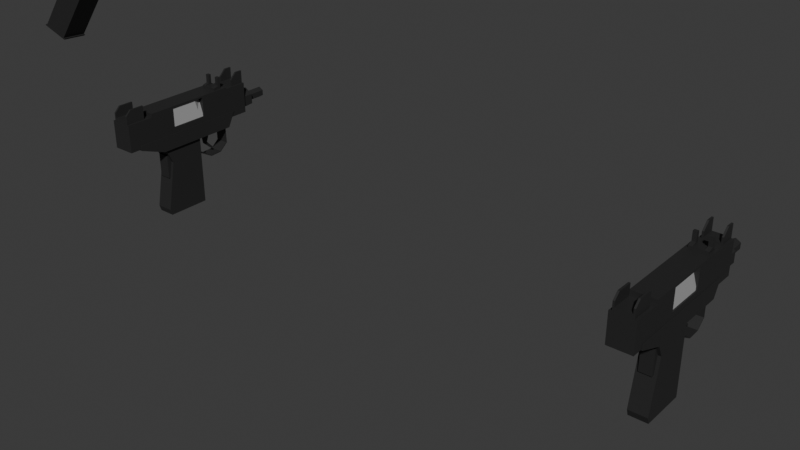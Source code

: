 # Source: dual_uzis.blend  (saved by Blender 4.4.30; exported with 4.5.12 LTS)
import bpy
from mathutils import Matrix  # noqa: F401  (used for matrix-valued properties, if any)

bpy.ops.wm.read_factory_settings(use_empty=True)
scene = bpy.context.scene
scene.name = 'Scene'

# ---- collections
col_collection = bpy.data.collections.new('Collection'); scene.collection.children.link(col_collection)

# ---- materials (node trees are filled in below, after node groups)
mat_material = bpy.data.materials.new('Material')
mat_material.alpha_threshold = 0.0
mat_material.roughness = 0.5
mat_material.line_color = (0.0, 0.0, 0.0, 1.0)
mat_material_001 = bpy.data.materials.new('Material.001')

# ---- material node trees
mat_material.use_nodes = True; mat_material.node_tree.nodes.clear()
_N = mat_material.node_tree.nodes; _L = mat_material.node_tree.links
n0 = _N.new('ShaderNodeOutputMaterial'); n0.name = 'Material Output'; n0.location = (300, 300)
n1 = _N.new('ShaderNodeBsdfPrincipled'); n1.name = 'Principled BSDF'; n1.location = (10, 300)
n1.inputs[0].default_value = (0.02218, 0.02218, 0.02218, 1.0)
n1.inputs[3].default_value = 1.45
_L.new(n1.outputs[0], n0.inputs[0])
n0.is_active_output = True
mat_material_001.use_nodes = True; mat_material_001.node_tree.nodes.clear()
_N = mat_material_001.node_tree.nodes; _L = mat_material_001.node_tree.links
n0 = _N.new('ShaderNodeBsdfPrincipled'); n0.name = 'Principled BSDF'; n0.location = (10, 300)
n0.inputs[0].default_value = (0.4317, 0.4317, 0.4317, 1.0)
n1 = _N.new('ShaderNodeOutputMaterial'); n1.name = 'Material Output'; n1.location = (300, 300)
_L.new(n0.outputs[0], n1.inputs[0])
n1.is_active_output = True

# ---- world
world_world = bpy.data.worlds.new('World'); scene.world = world_world
world_world.use_nodes = True; world_world.node_tree.nodes.clear()
_N = world_world.node_tree.nodes; _L = world_world.node_tree.links
n0 = _N.new('ShaderNodeOutputWorld'); n0.name = 'World Output'; n0.location = (300, 300)
n1 = _N.new('ShaderNodeBackground'); n1.name = 'Background'; n1.location = (10, 300)
n1.inputs[0].default_value = (0.05088, 0.05088, 0.05088, 1.0)
_L.new(n1.outputs[0], n0.inputs[0])
n0.is_active_output = True
world_world.color = (0.05088, 0.05088, 0.05088)
world_world.sun_shadow_jitter_overblur = 0.0

# ---- meshes
me_cube = bpy.data.meshes.new('Cube')
me_cube.from_pydata([(0.293, 1.972, 0.6727), (0.293, 1.972, -0.1672), (0.293, -1.912, 0.6193), (0.293, -1.912, -0.1188), (-0.293, 1.972, 0.6727), (-0.293, 1.972, -0.1672), (-0.293, -1.912, 0.6193), (-0.293, -1.912, -0.1188), (-0.293, 1.328, -0.1672), (-0.293, -1.598, -0.1188), (0.293, 1.328, 0.6727), (0.293, -1.598, 0.6193), (-0.293, -1.598, 0.6193), (-0.293, 1.328, 0.6727), (0.293, -1.598, -0.1188), (0.293, 1.328, -0.1672), (-0.293, -1.18, -0.1188), (0.293, -1.18, 0.6193), (-0.293, -1.18, 0.6193), (0.293, -1.18, -0.1188), (-0.293, -1.18, 0.7159), (-0.293, 1.328, 0.7159), (0.293, 1.328, 0.7159), (0.293, -1.18, 0.7159), (-0.293, 0.4992, 0.6551), (0.293, 0.4992, -0.1512), (-0.293, 0.4992, -0.1512), (0.293, 0.4992, 0.6691), (-0.293, 0.4992, 0.7159), (0.293, 0.4992, 0.7159), (-0.293, -0.4992, -0.132), (0.293, -0.4992, 0.6691), (0.293, -0.4992, 0.7159), (-0.293, -0.4992, 0.6338), (0.293, -0.4992, -0.132), (-0.293, -0.4992, 0.7159), (0.293, 1.972, 0.1416), (-0.293, -1.912, 0.1416), (0.293, -1.912, 0.1416), (-0.293, 1.972, 0.1416), (0.293, 1.328, 0.1416), (0.293, -1.598, 0.1416), (-0.293, -1.598, 0.1416), (-0.293, 1.328, 0.1416), (-0.293, -1.18, 0.1416), (0.293, -1.18, 0.1416), (0.293, 0.4992, 0.1416), (-0.293, 0.4992, 0.1416), (-0.293, -0.4992, 0.1416), (0.293, -0.4992, 0.1416), (0.1982, 1.972, -0.1672), (0.1982, -1.912, 0.6193), (0.1982, -1.912, -0.1188), (0.1982, 1.972, 0.6727), (0.1982, 1.328, -0.1672), (0.1982, -1.598, -0.1188), (0.1982, 1.328, 0.6727), (0.1982, -1.598, 0.6193), (0.1982, -1.18, 0.6193), (0.1982, 1.328, 0.7159), (0.1982, -1.18, 0.7159), (0.1982, -1.18, -0.1188), (0.1982, 0.4992, -0.1512), (0.1982, 0.4992, 0.7159), (0.1982, -0.4992, -0.132), (0.1982, -0.4992, 0.7159), (0.1982, 1.972, 0.1416), (0.1982, -1.912, 0.1416), (0.05852, 0.4992, 0.1416), (0.05852, -0.4992, 0.1416), (0.05852, -0.4992, 0.6691), (0.05852, 0.4992, 0.6691)], [], [(57, 12, 6, 51), (67, 51, 6, 37), (43, 13, 4, 39), (55, 14, 3, 52), (41, 11, 2, 38), (66, 53, 0, 36), (36, 0, 10, 40), (45, 17, 11, 41), (50, 1, 15, 54), (37, 6, 12, 42), (47, 24, 13, 43), (53, 4, 13, 56), (58, 18, 12, 57), (58, 17, 23, 60), (42, 12, 18, 44), (49, 31, 17, 45), (65, 35, 20, 60), (33, 18, 20, 35), (56, 13, 21, 59), (27, 10, 22, 29), (62, 26, 8, 54), (61, 19, 14, 55), (64, 30, 26, 62), (27, 31, 70, 71), (13, 24, 28, 21), (59, 21, 28, 63), (40, 10, 27, 46), (48, 33, 24, 47), (44, 18, 33, 48), (17, 31, 32, 23), (61, 16, 30, 64), (24, 33, 35, 28), (63, 28, 35, 65), (69, 68, 71, 70), (25, 46, 49, 34), (16, 44, 48, 30), (30, 48, 47, 26), (15, 40, 46, 25), (34, 49, 45, 19), (9, 42, 44, 16), (26, 47, 43, 8), (7, 37, 42, 9), (19, 45, 41, 14), (1, 36, 40, 15), (50, 66, 36, 1), (14, 41, 38, 3), (8, 43, 39, 5), (52, 67, 37, 7), (3, 38, 67, 52), (5, 39, 66, 50), (49, 46, 68, 69), (19, 61, 64, 34), (22, 59, 63, 29), (34, 64, 62, 25), (16, 61, 55, 9), (25, 62, 54, 15), (10, 56, 59, 22), (32, 65, 60, 23), (18, 58, 60, 20), (17, 58, 57, 11), (0, 53, 56, 10), (5, 50, 54, 8), (39, 4, 53, 66), (9, 55, 52, 7), (38, 2, 51, 67), (11, 57, 51, 2), (29, 32, 31, 27), (69, 70, 31, 49), (29, 63, 65, 32), (27, 71, 68, 46)])
_uv = me_cube.uv_layers.new(name='UVMap')
_uv.uv.foreach_set('vector', [0.6654, 0.7298, 0.875, 0.7298, 0.875, 0.75, 0.6654, 0.75, 0.4564, 0.7904, 0.625, 0.7904, 0.625, 1.0, 0.4564, 1.0, 0.4564, 0.2211, 0.625, 0.2211, 0.625, 0.25, 0.4564, 0.25, 0.3346, 0.7298, 0.375, 0.7298, 0.375, 0.75, 0.3346, 0.75, 0.4564, 0.7298, 0.625, 0.7298, 0.625, 0.75, 0.4564, 0.75, 0.4564, 0.4596, 0.625, 0.4596, 0.625, 0.5, 0.4564, 0.5, 0.4564, 0.5, 0.625, 0.5, 0.625, 0.5289, 0.4564, 0.5289, 0.4564, 0.7029, 0.625, 0.7029, 0.625, 0.7298, 0.4564, 0.7298, 0.3346, 0.5, 0.375, 0.5, 0.375, 0.5289, 0.3346, 0.5289, 0.4564, 0.0, 0.625, 0.0, 0.625, 0.0202, 0.4564, 0.0202, 0.4564, 0.1636, 0.625, 0.1636, 0.625, 0.2211, 0.4564, 0.2211, 0.6654, 0.5, 0.875, 0.5, 0.875, 0.5289, 0.6654, 0.5289, 0.6654, 0.7029, 0.875, 0.7029, 0.875, 0.7298, 0.6654, 0.7298, 0.6654, 0.7029, 0.625, 0.7029, 0.625, 0.7029, 0.6654, 0.7029, 0.4564, 0.0202, 0.625, 0.0202, 0.625, 0.04709, 0.4564, 0.04709, 0.4564, 0.6557, 0.625, 0.6557, 0.625, 0.7029, 0.4564, 0.7029, 0.6654, 0.6557, 0.875, 0.6557, 0.875, 0.7029, 0.6654, 0.7029, 0.625, 0.09432, 0.625, 0.04709, 0.625, 0.04709, 0.625, 0.09432, 0.6654, 0.5289, 0.875, 0.5289, 0.875, 0.5289, 0.6654, 0.5289, 0.625, 0.5864, 0.625, 0.5289, 0.625, 0.5289, 0.625, 0.5864, 0.375, 0.518, 0.375, 0.1636, 0.375, 0.2211, 0.375, 0.4791, 0.375, 0.5968, 0.375, 0.7029, 0.375, 0.7298, 0.3346, 0.7298, 0.375, 0.5649, 0.375, 0.09432, 0.375, 0.1636, 0.375, 0.518, 0.625, 0.5864, 0.625, 0.6557, 0.6261, 0.6557, 0.6247, 0.5864, 0.625, 0.2211, 0.625, 0.1636, 0.625, 0.1636, 0.625, 0.2211, 0.6654, 0.5289, 0.875, 0.5289, 0.875, 0.5864, 0.6654, 0.5864, 0.4564, 0.5289, 0.625, 0.5289, 0.625, 0.5864, 0.4564, 0.5864, 0.4564, 0.09432, 0.625, 0.09432, 0.625, 0.1636, 0.4564, 0.1636, 0.4564, 0.04709, 0.625, 0.04709, 0.625, 0.09432, 0.4564, 0.09432, 0.625, 0.7029, 0.625, 0.6557, 0.625, 0.6557, 0.625, 0.7029, 0.375, 0.5968, 0.375, 0.04709, 0.375, 0.09432, 0.375, 0.5649, 0.625, 0.1636, 0.625, 0.09432, 0.625, 0.09432, 0.625, 0.1636, 0.6654, 0.5864, 0.875, 0.5864, 0.875, 0.6557, 0.6654, 0.6557, 0.4564, 0.6557, 0.4564, 0.5864, 0.6247, 0.5864, 0.6261, 0.6557, 0.375, 0.5864, 0.4564, 0.5864, 0.4564, 0.6557, 0.375, 0.6557, 0.375, 0.04709, 0.4564, 0.04709, 0.4564, 0.09432, 0.375, 0.09432, 0.375, 0.09432, 0.4564, 0.09432, 0.4564, 0.1636, 0.375, 0.1636, 0.375, 0.5289, 0.4564, 0.5289, 0.4564, 0.5864, 0.375, 0.5864, 0.375, 0.6557, 0.4564, 0.6557, 0.4564, 0.7029, 0.375, 0.7029, 0.375, 0.0202, 0.4564, 0.0202, 0.4564, 0.04709, 0.375, 0.04709, 0.375, 0.1636, 0.4564, 0.1636, 0.4564, 0.2211, 0.375, 0.2211, 0.375, 0.0, 0.4564, 0.0, 0.4564, 0.0202, 0.375, 0.0202, 0.375, 0.7029, 0.4564, 0.7029, 0.4564, 0.7298, 0.375, 0.7298, 0.375, 0.5, 0.4564, 0.5, 0.4564, 0.5289, 0.375, 0.5289, 0.375, 0.4596, 0.4564, 0.4596, 0.4564, 0.5, 0.375, 0.5, 0.375, 0.7298, 0.4564, 0.7298, 0.4564, 0.75, 0.375, 0.75, 0.375, 0.2211, 0.4564, 0.2211, 0.4564, 0.25, 0.375, 0.25, 0.375, 0.7904, 0.4564, 0.7904, 0.4564, 1.0, 0.375, 1.0, 0.375, 0.75, 0.4564, 0.75, 0.4564, 0.7904, 0.375, 0.7904, 0.375, 0.25, 0.4564, 0.25, 0.4564, 0.4596, 0.375, 0.4596, 0.4564, 0.6557, 0.4564, 0.5864, 0.4564, 0.5864, 0.4564, 0.6557, 0.375, 0.7029, 0.375, 0.5968, 0.375, 0.5649, 0.375, 0.6557, 0.625, 0.5289, 0.6654, 0.5289, 0.6654, 0.5864, 0.625, 0.5864, 0.375, 0.6557, 0.375, 0.5649, 0.375, 0.518, 0.375, 0.5864, 0.375, 0.04709, 0.375, 0.5968, 0.3346, 0.7298, 0.125, 0.7298, 0.375, 0.5864, 0.375, 0.518, 0.375, 0.4791, 0.375, 0.5289, 0.625, 0.5289, 0.6654, 0.5289, 0.6654, 0.5289, 0.625, 0.5289, 0.625, 0.6557, 0.6654, 0.6557, 0.6654, 0.7029, 0.625, 0.7029, 0.875, 0.7029, 0.6654, 0.7029, 0.6654, 0.7029, 0.875, 0.7029, 0.625, 0.7029, 0.6654, 0.7029, 0.6654, 0.7298, 0.625, 0.7298, 0.625, 0.5, 0.6654, 0.5, 0.6654, 0.5289, 0.625, 0.5289, 0.125, 0.5, 0.3346, 0.5, 0.3346, 0.5289, 0.125, 0.5289, 0.4564, 0.25, 0.625, 0.25, 0.625, 0.4596, 0.4564, 0.4596, 0.125, 0.7298, 0.3346, 0.7298, 0.3346, 0.75, 0.125, 0.75, 0.4564, 0.75, 0.625, 0.75, 0.625, 0.7904, 0.4564, 0.7904, 0.625, 0.7298, 0.6654, 0.7298, 0.6654, 0.75, 0.625, 0.75, 0.625, 0.5864, 0.625, 0.6557, 0.625, 0.6557, 0.625, 0.5864, 0.4564, 0.6557, 0.6261, 0.6557, 0.625, 0.6557, 0.4564, 0.6557, 0.625, 0.5864, 0.6654, 0.5864, 0.6654, 0.6557, 0.625, 0.6557, 0.625, 0.5864, 0.6247, 0.5864, 0.4564, 0.5864, 0.4564, 0.5864])
me_cube.materials.append(mat_material)
me_cube.use_mirror_vertex_groups = False
me_cube.update()
me_cylinder = bpy.data.meshes.new('Cylinder')
me_cylinder.from_pydata([(-8.508e-09, 0.1436, -0.2579), (-8.508e-09, 0.1436, 0.2666), (0.1243, 0.07178, -0.2579), (0.1243, 0.07178, 0.2666), (0.1243, -0.07178, -0.2579), (0.1243, -0.07178, 0.2666), (-8.508e-09, -0.1436, -0.2579), (-8.508e-09, -0.1436, 0.2666), (-0.1243, -0.07178, -0.2579), (-0.1243, -0.07178, 0.2666), (-0.1243, 0.07178, -0.2579), (-0.1243, 0.07178, 0.2666), (0.2375, 0.1371, 0.2666), (-1.427e-08, 0.2742, 0.2666), (0.2375, -0.1371, 0.2666), (-1.427e-08, -0.2742, 0.2666), (-0.2375, -0.1371, 0.2666), (-0.2375, 0.1371, 0.2666), (0.2375, 0.1371, 0.9575), (-1.427e-08, 0.2742, 0.9575), (0.2375, -0.1371, 0.9575), (-1.427e-08, -0.2742, 0.9575), (-0.2375, -0.1371, 0.9575), (-0.2375, 0.1371, 0.9575)], [], [(0, 1, 3, 2), (2, 3, 5, 4), (4, 5, 7, 6), (6, 7, 9, 8), (5, 3, 12, 14), (8, 9, 11, 10), (10, 11, 1, 0), (0, 2, 4, 6, 8, 10), (15, 14, 20, 21), (11, 9, 16, 17), (3, 1, 13, 12), (7, 5, 14, 15), (1, 11, 17, 13), (9, 7, 15, 16), (18, 19, 23, 22, 21, 20), (12, 13, 19, 18), (13, 17, 23, 19), (16, 15, 21, 22), (14, 12, 18, 20), (17, 16, 22, 23)])
_uv = me_cylinder.uv_layers.new(name='UVMap')
_uv.uv.foreach_set('vector', [1.0, 0.5, 1.0, 1.0, 0.8333, 1.0, 0.8333, 0.5, 0.8333, 0.5, 0.8333, 1.0, 0.6667, 1.0, 0.6667, 0.5, 0.6667, 0.5, 0.6667, 1.0, 0.5, 1.0, 0.5, 0.5, 0.5, 0.5, 0.5, 1.0, 0.3333, 1.0, 0.3333, 0.5, 0.6667, 1.0, 0.8333, 1.0, 0.8333, 1.0, 0.6667, 1.0, 0.3333, 0.5, 0.3333, 1.0, 0.1667, 1.0, 0.1667, 0.5, 0.1667, 0.5, 0.1667, 1.0, -8.941e-08, 1.0, -8.941e-08, 0.5, 0.75, 0.49, 0.9578, 0.37, 0.9578, 0.13, 0.75, 0.01, 0.5422, 0.13, 0.5422, 0.37, 0.5, 1.0, 0.6667, 1.0, 0.6667, 1.0, 0.5, 1.0, 0.1667, 1.0, 0.3333, 1.0, 0.3333, 1.0, 0.1667, 1.0, 0.8333, 1.0, 1.0, 1.0, 1.0, 1.0, 0.8333, 1.0, 0.5, 1.0, 0.6667, 1.0, 0.6667, 1.0, 0.5, 1.0, -8.941e-08, 1.0, 0.1667, 1.0, 0.1667, 1.0, -8.941e-08, 1.0, 0.3333, 1.0, 0.5, 1.0, 0.5, 1.0, 0.3333, 1.0, 0.4578, 0.37, 0.25, 0.49, 0.04215, 0.37, 0.04215, 0.13, 0.25, 0.01, 0.4578, 0.13, 0.8333, 1.0, 1.0, 1.0, 1.0, 1.0, 0.8333, 1.0, -8.941e-08, 1.0, 0.1667, 1.0, 0.1667, 1.0, -8.941e-08, 1.0, 0.3333, 1.0, 0.5, 1.0, 0.5, 1.0, 0.3333, 1.0, 0.6667, 1.0, 0.8333, 1.0, 0.8333, 1.0, 0.6667, 1.0, 0.1667, 1.0, 0.3333, 1.0, 0.3333, 1.0, 0.1667, 1.0])
me_cylinder.materials.append(mat_material)
me_cylinder.update()
me_cube_001 = bpy.data.meshes.new('Cube.001')
me_cube_001.from_pydata([(-0.2306, -0.5807, -0.8787), (-0.2306, -0.5807, 1.0), (-0.2306, 0.5716, -0.8787), (-0.2306, 0.5716, 1.0), (0.2306, -0.5807, -0.8787), (0.2306, -0.5807, 1.0), (0.2306, 0.5716, -0.8787), (0.2306, 0.5716, 1.0), (-0.2306, -0.3813, 0.5842), (-0.2306, 0.5716, 0.5842), (0.2306, 0.5716, 0.5842), (0.2306, -0.3813, 0.5842), (-0.2306, 0.5716, -0.7187), (0.2306, 0.5716, -0.7187), (0.2306, -0.6313, -0.7187), (-0.2306, -0.6313, -0.7187)], [], [(8, 1, 3, 9), (9, 3, 7, 10), (10, 7, 5, 11), (11, 5, 1, 8), (2, 6, 4, 0), (7, 3, 1, 5), (14, 11, 8, 15), (13, 10, 11, 14), (12, 9, 10, 13), (15, 8, 9, 12), (0, 15, 12, 2), (2, 12, 13, 6), (6, 13, 14, 4), (4, 14, 15, 0)])
_uv = me_cube_001.uv_layers.new(name='UVMap')
_uv.uv.foreach_set('vector', [0.5697, 0.0, 0.625, 0.0, 0.625, 0.25, 0.5697, 0.25, 0.5697, 0.25, 0.625, 0.25, 0.625, 0.5, 0.5697, 0.5, 0.5697, 0.5, 0.625, 0.5, 0.625, 0.75, 0.5697, 0.75, 0.5697, 0.75, 0.625, 0.75, 0.625, 1.0, 0.5697, 1.0, 0.125, 0.5, 0.375, 0.5, 0.375, 0.75, 0.125, 0.75, 0.625, 0.5, 0.875, 0.5, 0.875, 0.75, 0.625, 0.75, 0.3963, 0.75, 0.5697, 0.75, 0.5697, 1.0, 0.3963, 1.0, 0.3963, 0.5, 0.5697, 0.5, 0.5697, 0.75, 0.3963, 0.75, 0.3963, 0.25, 0.5697, 0.25, 0.5697, 0.5, 0.3963, 0.5, 0.3963, 0.0, 0.5697, 0.0, 0.5697, 0.25, 0.3963, 0.25, 0.375, 0.0, 0.3963, 0.0, 0.3963, 0.25, 0.375, 0.25, 0.375, 0.25, 0.3963, 0.25, 0.3963, 0.5, 0.375, 0.5, 0.375, 0.5, 0.3963, 0.5, 0.3963, 0.75, 0.375, 0.75, 0.375, 0.75, 0.3963, 0.75, 0.3963, 1.0, 0.375, 1.0])
me_cube_001.materials.append(mat_material)
me_cube_001.update()
me_cube_002 = bpy.data.meshes.new('Cube.002')
me_cube_002.from_pydata([(-0.2329, -0.2296, -0.1396), (-0.2329, -0.2296, 0.08473), (-0.2329, 0.3003, -0.1396), (-0.2329, 0.3003, 0.2269), (0.2329, -0.2296, -0.1396), (0.2329, -0.2296, 0.08473), (0.2329, 0.3003, -0.1396), (0.2329, 0.3003, 0.2269), (-0.2329, -0.08478, -0.1396), (-0.2329, -0.08478, 0.2269), (0.2329, -0.08478, -0.1396), (0.2329, -0.08478, 0.2269), (0.1877, 0.3003, -0.1396), (-0.1877, 0.3003, -0.1396), (-0.1877, 0.3003, 0.2269), (0.1877, 0.3003, 0.2269), (-0.1877, -0.2296, -0.1396), (0.1877, -0.2296, -0.1396), (0.1877, -0.2296, 0.08473), (-0.1877, -0.2296, 0.08473), (-0.1877, -0.08478, 0.2269), (0.1877, -0.08478, 0.2269), (0.1877, -0.08478, -0.1396), (-0.1877, -0.08478, -0.1396), (-0.2329, -0.2296, -0.04793), (-0.2329, 0.3003, -0.04793), (0.2329, 0.3003, -0.04793), (0.2329, -0.2296, -0.04793), (0.2329, -0.08478, -0.04793), (-0.2329, -0.08478, -0.04793), (0.1877, -0.2296, -0.04793), (-0.1877, -0.2296, -0.04793), (-0.1877, 0.3003, -0.04793), (0.1877, 0.3003, -0.04793)], [], [(29, 9, 3, 25), (33, 15, 7, 26), (28, 11, 5, 27), (31, 19, 1, 24), (22, 10, 4, 17), (20, 9, 1, 19), (14, 3, 9, 20), (12, 6, 10, 22), (26, 7, 11, 28), (24, 1, 9, 29), (2, 13, 23, 8), (13, 12, 22, 23), (7, 15, 21, 11), (30, 21, 15, 33), (11, 21, 18, 5), (31, 20, 19), (8, 23, 16, 0), (23, 22, 17, 16), (27, 5, 18, 30), (31, 32, 14, 20), (25, 3, 14, 32), (30, 33, 32, 31), (13, 32, 33, 12), (2, 25, 32, 13), (17, 30, 31, 16), (4, 27, 30, 17), (0, 24, 29, 8), (6, 26, 28, 10), (16, 31, 24, 0), (10, 28, 27, 4), (12, 33, 26, 6), (8, 29, 25, 2), (21, 30, 18)])
_uv = me_cube_002.uv_layers.new(name='UVMap')
_uv.uv.foreach_set('vector', [0.449, 0.06833, 0.625, 0.06833, 0.625, 0.25, 0.449, 0.25, 0.449, 0.4758, 0.625, 0.4758, 0.625, 0.5, 0.449, 0.5, 0.449, 0.6817, 0.625, 0.6817, 0.625, 0.75, 0.449, 0.75, 0.449, 0.9758, 0.625, 0.9758, 0.625, 1.0, 0.449, 1.0, 0.3508, 0.6817, 0.375, 0.6817, 0.375, 0.75, 0.3508, 0.75, 0.8508, 0.6817, 0.875, 0.6817, 0.875, 0.75, 0.8508, 0.75, 0.8508, 0.5, 0.875, 0.5, 0.875, 0.6817, 0.8508, 0.6817, 0.3508, 0.5, 0.375, 0.5, 0.375, 0.6817, 0.3508, 0.6817, 0.449, 0.5, 0.625, 0.5, 0.625, 0.6817, 0.449, 0.6817, 0.449, 0.0, 0.625, 0.0, 0.625, 0.06833, 0.449, 0.06833, 0.125, 0.5, 0.1492, 0.5, 0.1492, 0.6817, 0.125, 0.6817, 0.1492, 0.5, 0.3508, 0.5, 0.3508, 0.6817, 0.1492, 0.6817, 0.625, 0.5, 0.6492, 0.5, 0.6492, 0.6817, 0.625, 0.6817, 0.449, 0.7742, 0.6492, 0.6817, 0.6492, 0.5, 0.449, 0.4758, 0.625, 0.6817, 0.6492, 0.6817, 0.6492, 0.75, 0.625, 0.75, 0.449, 0.9758, 0.8508, 0.6817, 0.625, 0.9758, 0.125, 0.6817, 0.1492, 0.6817, 0.1492, 0.75, 0.125, 0.75, 0.1492, 0.6817, 0.3508, 0.6817, 0.3508, 0.75, 0.1492, 0.75, 0.449, 0.75, 0.625, 0.75, 0.625, 0.7742, 0.449, 0.7742, 0.449, 0.9758, 0.449, 0.2742, 0.625, 0.2742, 0.8508, 0.6817, 0.449, 0.25, 0.625, 0.25, 0.625, 0.2742, 0.449, 0.2742, 0.449, 0.7742, 0.449, 0.4758, 0.449, 0.2742, 0.449, 0.9758, 0.375, 0.2742, 0.449, 0.2742, 0.449, 0.4758, 0.375, 0.4758, 0.375, 0.25, 0.449, 0.25, 0.449, 0.2742, 0.375, 0.2742, 0.375, 0.7742, 0.449, 0.7742, 0.449, 0.9758, 0.375, 0.9758, 0.375, 0.75, 0.449, 0.75, 0.449, 0.7742, 0.375, 0.7742, 0.375, 0.0, 0.449, 0.0, 0.449, 0.06833, 0.375, 0.06833, 0.375, 0.5, 0.449, 0.5, 0.449, 0.6817, 0.375, 0.6817, 0.375, 0.9758, 0.449, 0.9758, 0.449, 1.0, 0.375, 1.0, 0.375, 0.6817, 0.449, 0.6817, 0.449, 0.75, 0.375, 0.75, 0.375, 0.4758, 0.449, 0.4758, 0.449, 0.5, 0.375, 0.5, 0.375, 0.06833, 0.449, 0.06833, 0.449, 0.25, 0.375, 0.25, 0.6492, 0.6817, 0.449, 0.7742, 0.625, 0.7742])
me_cube_002.materials.append(mat_material)
me_cube_002.update()
me_cube_003 = bpy.data.meshes.new('Cube.003')
me_cube_003.from_pydata([(-0.2329, -0.1865, -0.1473), (-0.2329, -0.1865, 0.077), (-0.2329, 0.1916, -0.1473), (-0.2329, 0.1916, 0.2521), (0.2329, -0.1865, -0.1473), (0.2329, -0.1865, 0.077), (0.2329, 0.1916, -0.1473), (0.2329, 0.1916, 0.2521), (-0.2329, -0.006153, -0.1473), (-0.2329, -0.006153, 0.2521), (0.2329, -0.006153, -0.1473), (0.2329, -0.006153, 0.2521), (0.1877, 0.1916, -0.1473), (-0.1877, 0.1916, -0.1473), (-0.1877, 0.1916, 0.2521), (0.1877, 0.1916, 0.2521), (-0.1877, -0.1865, -0.1473), (0.1877, -0.1865, -0.1473), (0.1877, -0.1865, 0.077), (-0.1877, -0.1865, 0.077), (-0.1877, -0.006153, 0.2521), (0.1877, -0.006153, 0.2521), (0.1877, -0.006153, -0.1473), (-0.1877, -0.006153, -0.1473), (-0.2329, -0.1865, -0.05566), (-0.2329, 0.1916, -0.05566), (0.2329, 0.1916, -0.05566), (0.2329, -0.1865, -0.05566), (0.2329, -0.006153, -0.05566), (-0.2329, -0.006153, -0.05566), (0.1877, -0.1865, -0.05566), (-0.1877, -0.1865, -0.05566), (-0.1877, 0.1916, -0.05566), (0.1877, 0.1916, -0.05566)], [], [(29, 9, 3, 25), (33, 15, 7, 26), (28, 11, 5, 27), (31, 19, 1, 24), (22, 10, 4, 17), (20, 9, 1, 19), (14, 3, 9, 20), (12, 6, 10, 22), (26, 7, 11, 28), (24, 1, 9, 29), (2, 13, 23, 8), (13, 12, 22, 23), (7, 15, 21, 11), (30, 21, 15, 33), (11, 21, 18, 5), (31, 20, 19), (8, 23, 16, 0), (23, 22, 17, 16), (27, 5, 18, 30), (31, 32, 14, 20), (25, 3, 14, 32), (30, 33, 32, 31), (13, 32, 33, 12), (2, 25, 32, 13), (17, 30, 31, 16), (4, 27, 30, 17), (0, 24, 29, 8), (6, 26, 28, 10), (16, 31, 24, 0), (10, 28, 27, 4), (12, 33, 26, 6), (8, 29, 25, 2), (21, 30, 18)])
_uv = me_cube_003.uv_layers.new(name='UVMap')
_uv.uv.foreach_set('vector', [0.449, 0.06833, 0.625, 0.06833, 0.625, 0.25, 0.449, 0.25, 0.449, 0.4758, 0.625, 0.4758, 0.625, 0.5, 0.449, 0.5, 0.449, 0.6817, 0.625, 0.6817, 0.625, 0.75, 0.449, 0.75, 0.449, 0.9758, 0.625, 0.9758, 0.625, 1.0, 0.449, 1.0, 0.3508, 0.6817, 0.375, 0.6817, 0.375, 0.75, 0.3508, 0.75, 0.8508, 0.6817, 0.875, 0.6817, 0.875, 0.75, 0.8508, 0.75, 0.8508, 0.5, 0.875, 0.5, 0.875, 0.6817, 0.8508, 0.6817, 0.3508, 0.5, 0.375, 0.5, 0.375, 0.6817, 0.3508, 0.6817, 0.449, 0.5, 0.625, 0.5, 0.625, 0.6817, 0.449, 0.6817, 0.449, 0.0, 0.625, 0.0, 0.625, 0.06833, 0.449, 0.06833, 0.125, 0.5, 0.1492, 0.5, 0.1492, 0.6817, 0.125, 0.6817, 0.1492, 0.5, 0.3508, 0.5, 0.3508, 0.6817, 0.1492, 0.6817, 0.625, 0.5, 0.6492, 0.5, 0.6492, 0.6817, 0.625, 0.6817, 0.449, 0.7742, 0.6492, 0.6817, 0.6492, 0.5, 0.449, 0.4758, 0.625, 0.6817, 0.6492, 0.6817, 0.6492, 0.75, 0.625, 0.75, 0.449, 0.9758, 0.8508, 0.6817, 0.625, 0.9758, 0.125, 0.6817, 0.1492, 0.6817, 0.1492, 0.75, 0.125, 0.75, 0.1492, 0.6817, 0.3508, 0.6817, 0.3508, 0.75, 0.1492, 0.75, 0.449, 0.75, 0.625, 0.75, 0.625, 0.7742, 0.449, 0.7742, 0.449, 0.9758, 0.449, 0.2742, 0.625, 0.2742, 0.8508, 0.6817, 0.449, 0.25, 0.625, 0.25, 0.625, 0.2742, 0.449, 0.2742, 0.449, 0.7742, 0.449, 0.4758, 0.449, 0.2742, 0.449, 0.9758, 0.375, 0.2742, 0.449, 0.2742, 0.449, 0.4758, 0.375, 0.4758, 0.375, 0.25, 0.449, 0.25, 0.449, 0.2742, 0.375, 0.2742, 0.375, 0.7742, 0.449, 0.7742, 0.449, 0.9758, 0.375, 0.9758, 0.375, 0.75, 0.449, 0.75, 0.449, 0.7742, 0.375, 0.7742, 0.375, 0.0, 0.449, 0.0, 0.449, 0.06833, 0.375, 0.06833, 0.375, 0.5, 0.449, 0.5, 0.449, 0.6817, 0.375, 0.6817, 0.375, 0.9758, 0.449, 0.9758, 0.449, 1.0, 0.375, 1.0, 0.375, 0.6817, 0.449, 0.6817, 0.449, 0.75, 0.375, 0.75, 0.375, 0.4758, 0.449, 0.4758, 0.449, 0.5, 0.375, 0.5, 0.375, 0.06833, 0.449, 0.06833, 0.449, 0.25, 0.375, 0.25, 0.6492, 0.6817, 0.449, 0.7742, 0.625, 0.7742])
me_cube_003.materials.append(mat_material)
me_cube_003.update()
me_cube_004 = bpy.data.meshes.new('Cube.004')
me_cube_004.from_pydata([(-0.3092, -1.044, -0.2129), (-0.3092, -1.756, 0.1918), (-0.3092, 1.181, -0.2129), (-0.3092, 1.389, 0.1918), (0.3092, -1.044, -0.2129), (0.3092, -1.756, 0.1918), (0.3092, 1.181, -0.2129), (0.3092, 1.389, 0.1918), (-0.3092, -1.756, 0.05387), (-0.3092, 1.318, 0.05387), (0.3092, 1.318, 0.05387), (0.3092, -1.756, 0.05387)], [], [(8, 1, 3, 9), (9, 3, 7, 10), (10, 7, 5, 11), (11, 5, 1, 8), (2, 6, 4, 0), (7, 3, 1, 5), (4, 11, 8, 0), (6, 10, 11, 4), (2, 9, 10, 6), (0, 8, 9, 2)])
_uv = me_cube_004.uv_layers.new(name='UVMap')
_uv.uv.foreach_set('vector', [0.5398, 0.0, 0.625, 0.0, 0.625, 0.25, 0.5398, 0.25, 0.5398, 0.25, 0.625, 0.25, 0.625, 0.5, 0.5398, 0.5, 0.5398, 0.5, 0.625, 0.5, 0.625, 0.75, 0.5398, 0.75, 0.5398, 0.75, 0.625, 0.75, 0.625, 1.0, 0.5398, 1.0, 0.125, 0.5, 0.375, 0.5, 0.375, 0.75, 0.125, 0.75, 0.625, 0.5, 0.875, 0.5, 0.875, 0.75, 0.625, 0.75, 0.375, 0.75, 0.5398, 0.75, 0.5398, 1.0, 0.375, 1.0, 0.375, 0.5, 0.5398, 0.5, 0.5398, 0.75, 0.375, 0.75, 0.375, 0.25, 0.5398, 0.25, 0.5398, 0.5, 0.375, 0.5, 0.375, 0.0, 0.5398, 0.0, 0.5398, 0.25, 0.375, 0.25])
me_cube_004.materials.append(mat_material)
me_cube_004.update()
me_cube_005 = bpy.data.meshes.new('Cube.005')
me_cube_005.from_pydata([(0.225, -0.1486, -0.1454), (0.225, -0.0088, 0.1796), (0.225, 0.09797, -0.1454), (0.225, 0.07058, 0.1796), (0.225, 0.07058, 0.115), (0.225, -0.0088, 0.115), (0.225, 0.07058, -0.08859), (0.225, -0.1486, -0.08859), (0.225, 0.07058, -0.04937), (0.225, -0.0088, -0.04937), (0.1252, 0.09797, -0.1454), (0.1252, 0.07058, 0.1796), (0.1252, -0.1486, -0.1454), (0.1252, -0.0088, 0.1796), (0.1252, -0.0088, 0.115), (0.1252, 0.07058, 0.115), (0.1252, 0.07058, -0.08859), (0.1252, -0.1486, -0.08859), (0.1252, 0.07058, -0.04937), (0.1252, -0.0088, -0.04937), (0.0, -0.1486, -0.08859), (0.0, -0.1486, -0.1454), (0.0, 0.07058, -0.08859), (0.0, 0.09797, -0.1454)], [], [(15, 11, 3, 4), (4, 3, 1, 5), (10, 2, 0, 12), (8, 4, 5, 9), (18, 15, 4, 8), (10, 16, 6, 2), (2, 6, 7, 0), (16, 18, 8, 6), (6, 8, 9, 7), (7, 9, 19, 17), (0, 7, 17, 12), (9, 5, 14, 19), (3, 11, 13, 1), (5, 1, 13, 14), (12, 17, 20, 21), (17, 19, 18, 16), (10, 12, 21, 23), (16, 10, 23, 22), (17, 16, 22, 20), (18, 19, 14, 15), (13, 11, 15, 14)])
_uv = me_cube_005.uv_layers.new(name='UVMap')
_uv.uv.foreach_set('vector', [0.5753, 0.375, 0.625, 0.375, 0.625, 0.5, 0.5753, 0.5, 0.5753, 0.5, 0.625, 0.5, 0.625, 0.75, 0.5753, 0.75, 0.25, 0.5, 0.375, 0.5, 0.375, 0.75, 0.25, 0.75, 0.497, 0.5, 0.5753, 0.5, 0.5753, 0.75, 0.497, 0.75, 0.497, 0.375, 0.5753, 0.375, 0.5753, 0.5, 0.497, 0.5, 0.375, 0.375, 0.4187, 0.375, 0.4187, 0.5, 0.375, 0.5, 0.375, 0.5, 0.4187, 0.5, 0.4187, 0.75, 0.375, 0.75, 0.4187, 0.375, 0.497, 0.375, 0.497, 0.5, 0.4187, 0.5, 0.4187, 0.5, 0.497, 0.5, 0.497, 0.75, 0.4187, 0.75, 0.4187, 0.75, 0.497, 0.75, 0.497, 0.875, 0.4187, 0.875, 0.375, 0.75, 0.4187, 0.75, 0.4187, 0.875, 0.375, 0.875, 0.497, 0.75, 0.5753, 0.75, 0.5753, 0.875, 0.497, 0.875, 0.625, 0.5, 0.75, 0.5, 0.75, 0.75, 0.625, 0.75, 0.5753, 0.75, 0.625, 0.75, 0.625, 0.875, 0.5753, 0.875, 0.375, 0.875, 0.4187, 0.875, 0.4187, 0.875, 0.375, 0.875, 0.0, 0.0, 0.497, 0.875, 0.497, 0.375, 0.0, 0.0, 0.25, 0.5, 0.25, 0.75, 0.25, 0.75, 0.25, 0.5, 0.4187, 0.375, 0.375, 0.375, 0.375, 0.375, 0.4187, 0.375, 0.0, 0.0, 0.0, 0.0, 0.0, 0.0, 0.0, 0.0, 0.497, 0.375, 0.497, 0.875, 0.5753, 0.875, 0.5753, 0.375, 0.625, 0.875, 0.625, 0.375, 0.5753, 0.375, 0.5753, 0.875])
me_cube_005.materials.append(mat_material)
me_cube_005.update()
me_cube_006 = bpy.data.meshes.new('Cube.006')
me_cube_006.from_pydata([(-0.07525, 2.801e-05, -0.1153), (-0.07525, 7.451e-09, 0.0), (-0.07525, 0.1505, -0.1194), (-0.07525, 0.1505, 0.0), (0.07525, 2.801e-05, -0.1153), (0.07525, 7.451e-09, 0.0), (0.07525, 0.1505, -0.1194), (0.07525, 0.1505, 0.0), (-0.03961, 0.09808, -0.3581), (-0.03961, 0.02451, -0.3875), (0.03961, 0.09808, -0.3581), (0.03961, 0.02451, -0.3875), (-0.02491, 0.2971, -0.5608), (-0.02491, 0.263, -0.597), (0.02491, 0.2971, -0.5608), (0.02491, 0.263, -0.597)], [], [(0, 1, 3, 2), (2, 3, 7, 6), (6, 7, 5, 4), (4, 5, 1, 0), (4, 0, 9, 11), (7, 3, 1, 5), (11, 9, 13, 15), (2, 6, 10, 8), (0, 2, 8, 9), (6, 4, 11, 10), (12, 14, 15, 13), (8, 10, 14, 12), (10, 11, 15, 14), (9, 8, 12, 13)])
_uv = me_cube_006.uv_layers.new(name='UVMap')
_uv.uv.foreach_set('vector', [0.375, 0.0, 0.625, 0.0, 0.625, 0.25, 0.375, 0.25, 0.375, 0.25, 0.625, 0.25, 0.625, 0.5, 0.375, 0.5, 0.375, 0.5, 0.625, 0.5, 0.625, 0.75, 0.375, 0.75, 0.375, 0.75, 0.625, 0.75, 0.625, 1.0, 0.375, 1.0, 0.375, 0.75, 0.375, 1.0, 0.375, 1.0, 0.375, 0.75, 0.625, 0.5, 0.875, 0.5, 0.875, 0.75, 0.625, 0.75, 0.375, 0.75, 0.375, 1.0, 0.375, 1.0, 0.375, 0.75, 0.375, 0.25, 0.375, 0.5, 0.375, 0.5, 0.375, 0.25, 0.375, 0.0, 0.375, 0.25, 0.375, 0.25, 0.375, 0.0, 0.375, 0.5, 0.375, 0.75, 0.375, 0.75, 0.375, 0.5, 0.125, 0.5, 0.375, 0.5, 0.375, 0.75, 0.125, 0.75, 0.375, 0.25, 0.375, 0.5, 0.375, 0.5, 0.375, 0.25, 0.375, 0.5, 0.375, 0.75, 0.375, 0.75, 0.375, 0.5, 0.375, 0.0, 0.375, 0.25, 0.375, 0.25, 0.375, 0.0])
me_cube_006.materials.append(mat_material)
me_cube_006.update()
me_cube_007 = bpy.data.meshes.new('Cube.007')
me_cube_007.from_pydata([(-0.1595, -0.3118, -1.0), (-0.1595, -0.3118, 1.273), (-0.1595, 0.3391, -1.0), (-0.1595, 0.3391, 1.273), (0.1595, -0.3118, -1.0), (0.1595, -0.3118, 1.273), (0.1595, 0.3391, -1.0), (0.1595, 0.3391, 1.273), (-0.1595, -0.3118, -0.9558), (-0.1595, 0.3391, -0.9558), (0.1595, 0.3391, -0.9558), (0.1595, -0.3118, -0.9558), (-0.1778, 0.3391, -1.0), (-0.1778, -0.3118, -1.0), (-0.1778, 0.3391, -0.9558), (0.1778, 0.3391, -0.9558), (0.1778, 0.3391, -1.0), (0.1778, -0.3118, -1.0), (0.1778, -0.3118, -0.9558), (-0.1778, -0.3118, -0.9558)], [], [(8, 1, 3, 9), (9, 3, 7, 10), (10, 7, 5, 11), (11, 5, 1, 8), (2, 6, 4, 0), (7, 3, 1, 5), (4, 11, 8, 0), (9, 2, 12, 14), (2, 9, 10, 6), (4, 6, 16, 17), (16, 15, 18, 17), (13, 19, 14, 12), (0, 8, 19, 13), (8, 9, 14, 19), (10, 11, 18, 15), (6, 10, 15, 16), (2, 0, 13, 12), (11, 4, 17, 18)])
_uv = me_cube_007.uv_layers.new(name='UVMap')
_uv.uv.foreach_set('vector', [0.3799, 0.0, 0.625, 0.0, 0.625, 0.25, 0.3799, 0.25, 0.3799, 0.25, 0.625, 0.25, 0.625, 0.5, 0.3799, 0.5, 0.3799, 0.5, 0.625, 0.5, 0.625, 0.75, 0.3799, 0.75, 0.3799, 0.75, 0.625, 0.75, 0.625, 1.0, 0.3799, 1.0, 0.125, 0.5, 0.375, 0.5, 0.375, 0.75, 0.125, 0.75, 0.625, 0.5, 0.875, 0.5, 0.875, 0.75, 0.625, 0.75, 0.375, 0.75, 0.3799, 0.75, 0.3799, 1.0, 0.375, 1.0, 0.3799, 0.25, 0.375, 0.25, 0.375, 0.25, 0.3799, 0.25, 0.375, 0.25, 0.3799, 0.25, 0.3799, 0.5, 0.375, 0.5, 0.375, 0.75, 0.375, 0.5, 0.375, 0.5, 0.375, 0.75, 0.375, 0.5, 0.3799, 0.5, 0.3799, 0.75, 0.375, 0.75, 0.375, 0.0, 0.3799, 0.0, 0.3799, 0.25, 0.375, 0.25, 0.375, 1.0, 0.3799, 1.0, 0.3799, 1.0, 0.375, 1.0, 0.3799, 0.0, 0.3799, 0.25, 0.3799, 0.25, 0.3799, 0.0, 0.3799, 0.5, 0.3799, 0.75, 0.3799, 0.75, 0.3799, 0.5, 0.375, 0.5, 0.3799, 0.5, 0.3799, 0.5, 0.375, 0.5, 0.125, 0.5, 0.125, 0.75, 0.125, 0.75, 0.125, 0.5, 0.3799, 0.75, 0.375, 0.75, 0.375, 0.75, 0.3799, 0.75])
me_cube_007.materials.append(mat_material)
me_cube_007.update()
me_plane = bpy.data.meshes.new('Plane')
me_plane.from_pydata([(-0.1782, -0.07149, -0.01526), (0.1782, -0.07149, -0.01526), (-0.1782, 0.3177, -0.2366), (0.1782, 0.3177, -0.2366), (-0.1782, 0.652, -0.2213), (0.1782, 0.652, -0.2213), (-0.1782, 0.8904, -0.02137), (0.1782, 0.8904, -0.02137), (-0.1782, 0.8781, 0.5449), (0.1782, 0.8781, 0.5449)], [], [(0, 1, 3, 2), (2, 3, 5, 4), (4, 5, 7, 6), (6, 7, 9, 8)])
_uv = me_plane.uv_layers.new(name='UVMap')
_uv.uv.foreach_set('vector', [0.0, 0.0, 1.0, 0.0, 1.0, 1.0, 0.0, 1.0, 0.0, 1.0, 1.0, 1.0, 1.0, 1.0, 0.0, 1.0, 0.0, 1.0, 1.0, 1.0, 1.0, 1.0, 0.0, 1.0, 0.0, 1.0, 1.0, 1.0, 1.0, 1.0, 0.0, 1.0])
me_plane.materials.append(mat_material)
me_plane.update()
me_cube_008 = bpy.data.meshes.new('Cube.008')
me_cube_008.from_pydata([(-0.1553, -0.07898, -0.3126), (-0.1553, -0.07898, 0.3126), (-0.1553, 0.07898, -0.3126), (-0.1553, 0.07898, 0.3126), (0.1553, -0.07898, -0.3126), (0.1553, -0.07898, 0.3126), (0.1553, 0.07898, -0.3126), (0.1553, 0.07898, 0.3126)], [], [(0, 1, 3, 2), (2, 3, 7, 6), (6, 7, 5, 4), (4, 5, 1, 0), (2, 6, 4, 0), (7, 3, 1, 5)])
_uv = me_cube_008.uv_layers.new(name='UVMap')
_uv.uv.foreach_set('vector', [0.375, 0.0, 0.625, 0.0, 0.625, 0.25, 0.375, 0.25, 0.375, 0.25, 0.625, 0.25, 0.625, 0.5, 0.375, 0.5, 0.375, 0.5, 0.625, 0.5, 0.625, 0.75, 0.375, 0.75, 0.375, 0.75, 0.625, 0.75, 0.625, 1.0, 0.375, 1.0, 0.125, 0.5, 0.375, 0.5, 0.375, 0.75, 0.125, 0.75, 0.625, 0.5, 0.875, 0.5, 0.875, 0.75, 0.625, 0.75])
me_cube_008.materials.append(mat_material)
me_cube_008.update()
me_plane_001 = bpy.data.meshes.new('Plane.001')
me_plane_001.from_pydata([(-0.3079, -0.688, 0.01795), (0.2489, -0.688, 0.01795), (-0.3079, 0.3543, -0.1257), (0.2489, 0.3543, 0.01795), (-0.3079, 0.07331, 0.01795), (0.2489, 0.07331, 0.01795), (0.1694, 0.3543, 0.01795), (0.007623, 0.1664, 0.01795)], [], [(4, 5, 3, 6, 7), (0, 1, 5, 4), (7, 6, 2, 4)])
_uv = me_plane_001.uv_layers.new(name='UVMap')
_uv.uv.foreach_set('vector', [0.0, 0.8047, 1.0, 0.8047, 1.0, 1.0, 0.8573, 1.0, 0.5667, 0.8694, 0.0, 0.0, 1.0, 0.0, 1.0, 0.8047, 0.0, 0.8047, 0.5667, 0.8694, 0.8573, 1.0, 0.0, 1.0, 0.0, 0.8047])
me_plane_001.materials.append(mat_material_001)
me_plane_001.update()
me_cube_009 = bpy.data.meshes.new('Cube.009')
me_cube_009.from_pydata([(-0.04447, -0.1063, -0.0639), (-0.04447, -0.1063, 0.002067), (-0.04447, 0.02503, -0.0639), (-0.04447, 0.02503, 0.002067), (0.04447, -0.1063, -0.0639), (0.04447, -0.1063, 0.002067), (0.04447, 0.02503, -0.0639), (0.04447, 0.02503, 0.002067), (-0.04447, -0.02137, -0.0639), (-0.04447, -0.02137, 0.002067), (0.04447, -0.02137, -0.0639), (0.04447, -0.02137, 0.002067), (-0.04447, -0.02137, 0.1285), (-0.04447, 0.02503, 0.1285), (0.04447, 0.02503, 0.1285), (0.04447, -0.02137, 0.1285)], [], [(8, 9, 3, 2), (2, 3, 7, 6), (10, 11, 5, 4), (4, 5, 1, 0), (8, 10, 4, 0), (11, 9, 1, 5), (11, 7, 14, 15), (2, 6, 10, 8), (6, 7, 11, 10), (0, 1, 9, 8), (14, 13, 12, 15), (3, 9, 12, 13), (7, 3, 13, 14), (9, 11, 15, 12)])
_uv = me_cube_009.uv_layers.new(name='UVMap')
_uv.uv.foreach_set('vector', [0.375, 0.1617, 0.625, 0.1617, 0.625, 0.25, 0.375, 0.25, 0.375, 0.25, 0.625, 0.25, 0.625, 0.5, 0.375, 0.5, 0.375, 0.5883, 0.625, 0.5883, 0.625, 0.75, 0.375, 0.75, 0.375, 0.75, 0.625, 0.75, 0.625, 1.0, 0.375, 1.0, 0.125, 0.5883, 0.375, 0.5883, 0.375, 0.75, 0.125, 0.75, 0.625, 0.5883, 0.875, 0.5883, 0.875, 0.75, 0.625, 0.75, 0.625, 0.5883, 0.625, 0.5, 0.625, 0.5, 0.625, 0.5883, 0.125, 0.5, 0.375, 0.5, 0.375, 0.5883, 0.125, 0.5883, 0.375, 0.5, 0.625, 0.5, 0.625, 0.5883, 0.375, 0.5883, 0.375, 0.0, 0.625, 0.0, 0.625, 0.1617, 0.375, 0.1617, 0.625, 0.5, 0.875, 0.5, 0.875, 0.5883, 0.625, 0.5883, 0.625, 0.25, 0.625, 0.1617, 0.625, 0.1617, 0.625, 0.25, 0.625, 0.5, 0.625, 0.25, 0.625, 0.25, 0.625, 0.5, 0.875, 0.5883, 0.625, 0.5883, 0.625, 0.5883, 0.875, 0.5883])
me_cube_009.materials.append(mat_material)
me_cube_009.update()

# ---- objects
ob_receiver = bpy.data.objects.new('Receiver', me_cube)
ob_empty = bpy.data.objects.new('Empty', None)
ob_barrel = bpy.data.objects.new('Barrel', me_cylinder)
ob_grip = bpy.data.objects.new('Grip', me_cube_001)
ob_rearsight = bpy.data.objects.new('RearSight', me_cube_002)
ob_frontsight = bpy.data.objects.new('FrontSight', me_cube_003)
ob_cube_004 = bpy.data.objects.new('Cube.004', me_cube_004)
ob_posts = bpy.data.objects.new('Posts', me_cube_005)
ob_trigger = bpy.data.objects.new('Trigger', me_cube_006)
ob_magazine = bpy.data.objects.new('Magazine', me_cube_007)
ob_triggerguard = bpy.data.objects.new('TriggerGuard', me_plane)
ob_button = bpy.data.objects.new('Button', me_cube_008)
ob_bolt = bpy.data.objects.new('Bolt', me_plane_001)
ob_cube = bpy.data.objects.new('Cube', me_cube_009)
ob_receiver_001 = bpy.data.objects.new('Receiver.001', me_cube)
ob_barrel_001 = bpy.data.objects.new('Barrel.001', me_cylinder)
ob_grip_001 = bpy.data.objects.new('Grip.001', me_cube_001)
ob_rearsight_001 = bpy.data.objects.new('RearSight.001', me_cube_002)
ob_frontsight_001 = bpy.data.objects.new('FrontSight.001', me_cube_003)
ob_cube_001 = bpy.data.objects.new('Cube.001', me_cube_004)
ob_posts_001 = bpy.data.objects.new('Posts.001', me_cube_005)
ob_trigger_001 = bpy.data.objects.new('Trigger.001', me_cube_006)
ob_magazine_001 = bpy.data.objects.new('Magazine.001', me_cube_007)
ob_triggerguard_001 = bpy.data.objects.new('TriggerGuard.001', me_plane)
ob_button_001 = bpy.data.objects.new('Button.001', me_cube_008)
ob_bolt_001 = bpy.data.objects.new('Bolt.001', me_plane_001)
ob_cube_002 = bpy.data.objects.new('Cube.002', me_cube_009)

# ---- transforms, parenting, visibility, modifiers, constraints
ob_receiver.location = (-0.5, 0.0, 0.0)
ob_receiver.scale = (0.0705, 0.0705, 0.0705)
ob_receiver.lock_rotations_4d = False
ob_receiver.empty_display_type = 'ARROWS'
ob_receiver.lineart.crease_threshold = 0.0
ob_empty.location = (-0.883, 0.4442, -0.8789)
ob_empty.rotation_euler = (1.571, -0.0, 1.571)
ob_empty.empty_display_type = 'IMAGE'
ob_empty.empty_display_size = 5.0
ob_barrel.parent = ob_receiver
ob_barrel.matrix_parent_inverse = Matrix(((1.0, -0.0, 0.0, 0.05281), (-0.0, 1.0, -0.0, -0.1474), (0.0, -0.0, 1.0, 0.3027), (-0.0, 0.0, -0.0, 1.0)))
ob_barrel.location = (-0.05281, 2.701, -0.1858)
ob_barrel.rotation_euler = (1.571, -0.0, 0.0)
ob_grip.parent = ob_cube_004
ob_grip.matrix_parent_inverse = Matrix(((1.0, -0.0, -0.0, -0.0), (-0.0, 1.0, 0.0, 0.2737), (-0.0, -0.0, 1.0, -0.6659), (-0.0, 0.0, -0.0, 1.0)))
ob_grip.location = (-1.242e-16, -0.6458, -0.5379)
ob_rearsight.parent = ob_receiver
ob_rearsight.matrix_parent_inverse = Matrix(((1.0, -0.0, 0.0, 0.05281), (-0.0, 1.0, -0.0, -0.1474), (0.0, -0.0, 1.0, 0.3027), (-0.0, 0.0, -0.0, 1.0)))
ob_rearsight.location = (-0.05281, -1.521, 0.45)
ob_frontsight.parent = ob_receiver
ob_frontsight.matrix_parent_inverse = Matrix(((1.0, -0.0, 0.0, 0.05281), (-0.0, 1.0, -0.0, -0.1474), (0.0, -0.0, 1.0, 0.3027), (-0.0, 0.0, -0.0, 1.0)))
ob_frontsight.location = (-0.05281, 1.918, 0.4578)
ob_cube_004.parent = ob_receiver
ob_cube_004.matrix_parent_inverse = Matrix(((1.0, -0.0, 0.0, 0.05281), (-0.0, 1.0, -0.0, -0.1474), (0.0, -0.0, 1.0, 0.3027), (-0.0, 0.0, -0.0, 1.0)))
ob_cube_004.location = (-0.05281, 0.3022, -0.5101)
ob_posts.parent = ob_receiver
ob_posts.matrix_parent_inverse = Matrix(((1.0, -0.0, 0.0, 0.05281), (-0.0, 1.0, -0.0, -0.1474), (0.0, -0.0, 1.0, 0.3027), (-0.0, 0.0, -0.0, 1.0)))
ob_posts.location = (-0.05281, 1.275, 0.5535)
_m = ob_posts.modifiers.new('Mirror', 'MIRROR')
_m.use_clip = True
ob_trigger.parent = ob_cube_004
ob_trigger.matrix_parent_inverse = Matrix(((1.0, -0.0, -0.0, -0.0), (-0.0, 1.0, 0.0, 0.2737), (-0.0, -0.0, 1.0, -0.6659), (-0.0, 0.0, -0.0, 1.0)))
ob_trigger.location = (2.935e-17, 0.214, 0.4992)
ob_magazine.location = (-0.5, -1.562e-05, -0.1206)
ob_magazine.scale = (0.0705, 0.0705, 0.0705)
_c = ob_magazine.constraints.new('CHILD_OF'); _c.name = 'Child Of'
_c.target = ob_grip
_c.set_inverse_pending = False
_c.inverse_matrix = ((14.18, -0.0, 0.0, 7.092), (-0.0, 14.18, -0.0, 0.2174), (-0.0, -0.0, 14.18, 1.411), (-0.0, 0.0, -0.0, 1.0))
ob_triggerguard.parent = ob_grip
ob_triggerguard.matrix_parent_inverse = Matrix(((1.0, -0.0, 0.0, 1.242e-16), (-0.0, 1.0, -0.0, 0.6458), (-0.0, -0.0, 1.0, 0.5379), (-0.0, 0.0, -0.0, 1.0)))
ob_triggerguard.location = (0.0, 0.0, 0.0)
_m = ob_triggerguard.modifiers.new('Solidify', 'SOLIDIFY')
_m.thickness = -0.02
ob_button.parent = ob_grip
ob_button.matrix_parent_inverse = Matrix(((1.0, -0.0, 0.0, 1.242e-16), (-0.0, 1.0, -0.0, 0.6458), (-0.0, -0.0, 1.0, 0.5379), (-0.0, 0.0, -0.0, 1.0)))
ob_button.location = (-8.501e-18, -1.076, -0.07626)
ob_bolt.parent = ob_receiver
ob_bolt.matrix_parent_inverse = Matrix(((1.0, -0.0, 0.0, 0.05281), (-0.0, 1.0, -0.0, -0.1474), (0.0, -0.0, 1.0, 0.3027), (-0.0, 0.0, -0.0, 1.0)))
ob_bolt.location = (0.1892, 0.3279, 0.06605)
ob_bolt.rotation_euler = (-0.0, 1.571, 0.0)
ob_cube.parent = ob_receiver
ob_cube.location = (-3.725e-09, 2.067, 0.4804)
ob_receiver_001.location = (0.5, 0.0, 0.0)
ob_receiver_001.scale = (0.0705, 0.0705, 0.0705)
ob_receiver_001.lock_rotations_4d = False
ob_receiver_001.empty_display_type = 'ARROWS'
ob_receiver_001.lineart.crease_threshold = 0.0
ob_barrel_001.parent = ob_receiver_001
ob_barrel_001.matrix_parent_inverse = Matrix(((1.0, -0.0, 0.0, 0.05281), (-0.0, 1.0, -0.0, -0.1474), (0.0, -0.0, 1.0, 0.3027), (-0.0, 0.0, -0.0, 1.0)))
ob_barrel_001.location = (-0.05281, 2.701, -0.1858)
ob_barrel_001.rotation_euler = (1.571, -0.0, 0.0)
ob_grip_001.parent = ob_cube_001
ob_grip_001.matrix_parent_inverse = Matrix(((1.0, -0.0, -0.0, -0.0), (-0.0, 1.0, 0.0, 0.2737), (-0.0, -0.0, 1.0, -0.6659), (-0.0, 0.0, -0.0, 1.0)))
ob_grip_001.location = (-1.242e-16, -0.6458, -0.5379)
ob_rearsight_001.parent = ob_receiver_001
ob_rearsight_001.matrix_parent_inverse = Matrix(((1.0, -0.0, 0.0, 0.05281), (-0.0, 1.0, -0.0, -0.1474), (0.0, -0.0, 1.0, 0.3027), (-0.0, 0.0, -0.0, 1.0)))
ob_rearsight_001.location = (-0.05281, -1.521, 0.45)
ob_frontsight_001.parent = ob_receiver_001
ob_frontsight_001.matrix_parent_inverse = Matrix(((1.0, -0.0, 0.0, 0.05281), (-0.0, 1.0, -0.0, -0.1474), (0.0, -0.0, 1.0, 0.3027), (-0.0, 0.0, -0.0, 1.0)))
ob_frontsight_001.location = (-0.05281, 1.918, 0.4578)
ob_cube_001.parent = ob_receiver_001
ob_cube_001.matrix_parent_inverse = Matrix(((1.0, -0.0, 0.0, 0.05281), (-0.0, 1.0, -0.0, -0.1474), (0.0, -0.0, 1.0, 0.3027), (-0.0, 0.0, -0.0, 1.0)))
ob_cube_001.location = (-0.05281, 0.3022, -0.5101)
ob_posts_001.parent = ob_receiver_001
ob_posts_001.matrix_parent_inverse = Matrix(((1.0, -0.0, 0.0, 0.05281), (-0.0, 1.0, -0.0, -0.1474), (0.0, -0.0, 1.0, 0.3027), (-0.0, 0.0, -0.0, 1.0)))
ob_posts_001.location = (-0.05281, 1.275, 0.5535)
_m = ob_posts_001.modifiers.new('Mirror', 'MIRROR')
_m.use_clip = True
ob_trigger_001.parent = ob_cube_001
ob_trigger_001.matrix_parent_inverse = Matrix(((1.0, -0.0, -0.0, -0.0), (-0.0, 1.0, 0.0, 0.2737), (-0.0, -0.0, 1.0, -0.6659), (-0.0, 0.0, -0.0, 1.0)))
ob_trigger_001.location = (2.935e-17, 0.214, 0.4992)
ob_magazine_001.location = (0.5, -1.562e-05, -0.1206)
ob_magazine_001.scale = (0.0705, 0.0705, 0.0705)
_c = ob_magazine_001.constraints.new('CHILD_OF'); _c.name = 'Child Of'
_c.target = ob_grip_001
_c.set_inverse_pending = False
_c.inverse_matrix = ((14.18, -0.0, -0.0, -7.092), (-0.0, 14.18, 0.0, 0.2174), (-0.0, -0.0, 14.18, 1.411), (-0.0, 0.0, -0.0, 1.0))
ob_triggerguard_001.parent = ob_grip_001
ob_triggerguard_001.matrix_parent_inverse = Matrix(((1.0, -0.0, 0.0, 1.242e-16), (-0.0, 1.0, -0.0, 0.6458), (-0.0, -0.0, 1.0, 0.5379), (-0.0, 0.0, -0.0, 1.0)))
ob_triggerguard_001.location = (0.0, 0.0, 0.0)
_m = ob_triggerguard_001.modifiers.new('Solidify', 'SOLIDIFY')
_m.thickness = -0.02
ob_button_001.parent = ob_grip_001
ob_button_001.matrix_parent_inverse = Matrix(((1.0, -0.0, 0.0, 1.242e-16), (-0.0, 1.0, -0.0, 0.6458), (-0.0, -0.0, 1.0, 0.5379), (-0.0, 0.0, -0.0, 1.0)))
ob_button_001.location = (-8.501e-18, -1.076, -0.07626)
ob_bolt_001.parent = ob_receiver_001
ob_bolt_001.matrix_parent_inverse = Matrix(((1.0, -0.0, 0.0, 0.05281), (-0.0, 1.0, -0.0, -0.1474), (0.0, -0.0, 1.0, 0.3027), (-0.0, 0.0, -0.0, 1.0)))
ob_bolt_001.location = (0.1892, 0.3279, 0.06605)
ob_bolt_001.rotation_euler = (-0.0, 1.571, 0.0)
ob_cube_002.parent = ob_receiver_001
ob_cube_002.location = (-3.725e-09, 2.067, 0.4804)

# ---- collection membership
col_collection.objects.link(ob_receiver)
col_collection.objects.link(ob_empty)
col_collection.objects.link(ob_barrel)
col_collection.objects.link(ob_grip)
col_collection.objects.link(ob_rearsight)
col_collection.objects.link(ob_frontsight)
col_collection.objects.link(ob_cube_004)
col_collection.objects.link(ob_posts)
col_collection.objects.link(ob_trigger)
col_collection.objects.link(ob_magazine)
col_collection.objects.link(ob_triggerguard)
col_collection.objects.link(ob_button)
col_collection.objects.link(ob_bolt)
col_collection.objects.link(ob_cube)
col_collection.objects.link(ob_receiver_001)
col_collection.objects.link(ob_barrel_001)
col_collection.objects.link(ob_grip_001)
col_collection.objects.link(ob_rearsight_001)
col_collection.objects.link(ob_frontsight_001)
col_collection.objects.link(ob_cube_001)
col_collection.objects.link(ob_posts_001)
col_collection.objects.link(ob_trigger_001)
col_collection.objects.link(ob_magazine_001)
col_collection.objects.link(ob_triggerguard_001)
col_collection.objects.link(ob_button_001)
col_collection.objects.link(ob_bolt_001)
col_collection.objects.link(ob_cube_002)

# ---- scene / render settings (as saved in the file)
scene.frame_start = 1; scene.frame_end = 6; scene.frame_set(2)
scene.render.engine = 'BLENDER_EEVEE_NEXT'
scene.render.fps = 60
bpy.context.view_layer.update()

# ---- added for rendering (the .blend has no active camera and no usable light): camera, sun
cam_auto = bpy.data.cameras.new('AutoCamera')
cam_auto.lens = 50.0
cam_auto.sensor_width = 36.0
cam_auto.clip_end = 1000.0
ob_auto_camera = bpy.data.objects.new('AutoCamera', cam_auto)
scene.collection.objects.link(ob_auto_camera)
ob_auto_camera.location = (1.04256, -1.21935, 0.775004)
ob_auto_camera.rotation_euler = (1.09748, -7.21219e-08, 0.694738)
scene.camera = ob_auto_camera
light_auto_sun = bpy.data.lights.new('AutoSun', 'SUN')
light_auto_sun.energy = 3.0
light_auto_sun.angle = 0.0523599
ob_auto_sun = bpy.data.objects.new('AutoSun', light_auto_sun)
scene.collection.objects.link(ob_auto_sun)
ob_auto_sun.rotation_euler = (0.872665, 0.174533, 0.523599)
bpy.context.view_layer.update()
